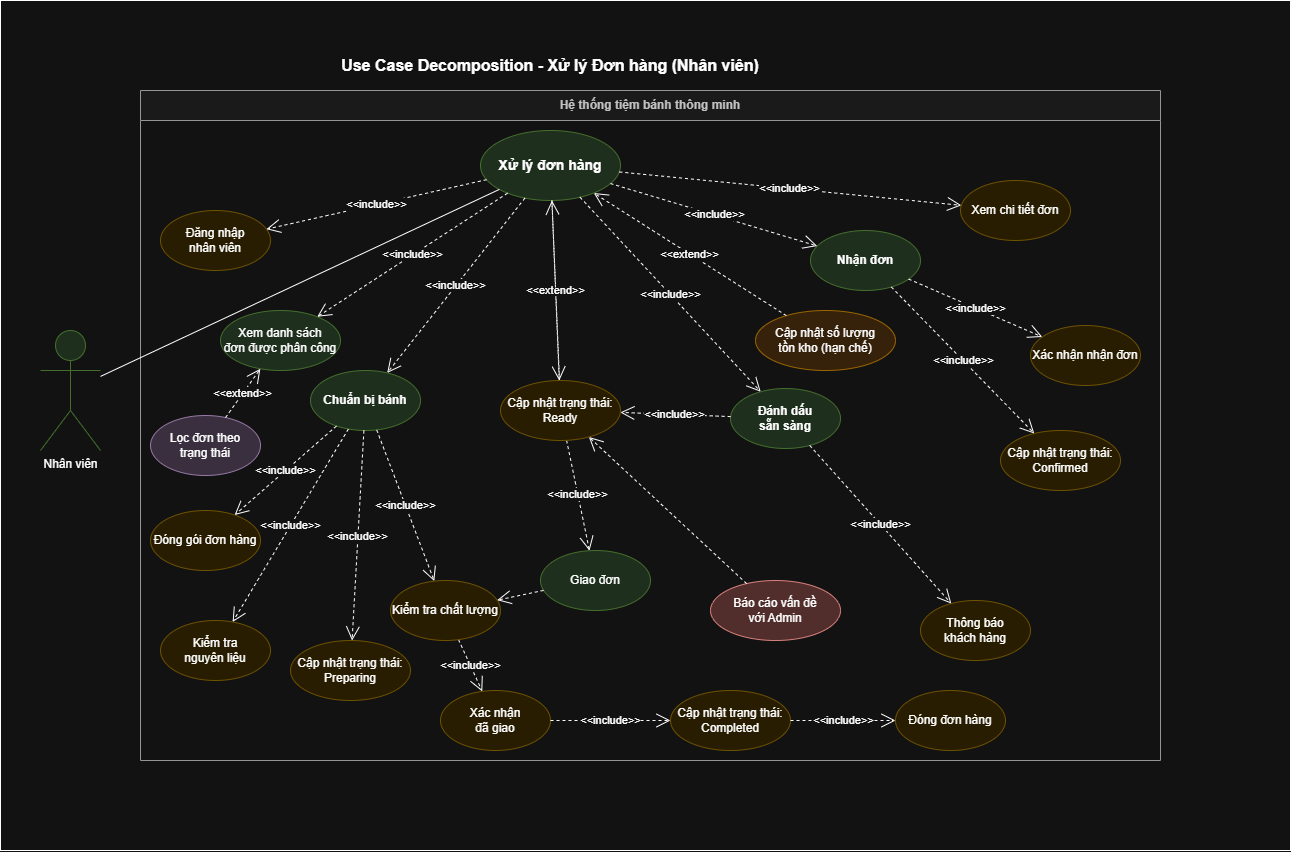

The diagram above was exported from draw.io. Its source (the exported page's mxGraphModel, read from the mxfile embedded in the PNG):
<mxGraphModel dx="1420" dy="1644" grid="1" gridSize="10" guides="1" tooltips="1" connect="1" arrows="1" fold="1" page="1" pageScale="1" pageWidth="1100" pageHeight="750" math="0" shadow="0">
  <root>
    <mxCell id="0" />
    <mxCell id="1" parent="0" />
    <mxCell id="5" parent="1" style="rounded=0;whiteSpace=wrap;html=1;" value="" vertex="1">
      <mxGeometry height="850" width="1290" y="-30" as="geometry" />
    </mxCell>
    <mxCell id="6" parent="1" style="text;html=1;strokeColor=none;fillColor=none;align=center;verticalAlign=middle;whiteSpace=wrap;rounded=0;fontSize=16;fontStyle=1" value="Use Case Decomposition - Xử lý Đơn hàng (Nhân viên)" vertex="1">
      <mxGeometry height="30" width="500" x="300" y="20" as="geometry" />
    </mxCell>
    <mxCell id="7" parent="1" style="swimlane;whiteSpace=wrap;html=1;startSize=30;fillColor=#f5f5f5;strokeColor=#666666;fontColor=#333333;fontSize=12;fontStyle=1" value="Hệ thống tiệm bánh thông minh" vertex="1">
      <mxGeometry height="670" width="1020" x="140" y="60" as="geometry" />
    </mxCell>
    <mxCell id="8" parent="7" style="ellipse;whiteSpace=wrap;html=1;fillColor=#d5e8d4;strokeColor=#82b366;fontSize=14;fontStyle=1" value="Xử lý đơn hàng" vertex="1">
      <mxGeometry height="70" width="140" x="340" y="40" as="geometry" />
    </mxCell>
    <mxCell id="9" parent="7" style="ellipse;whiteSpace=wrap;html=1;fillColor=#fff2cc;strokeColor=#d6b656;" value="Đăng nhập&#10;nhân viên" vertex="1">
      <mxGeometry height="60" width="110" x="20" y="120" as="geometry" />
    </mxCell>
    <mxCell id="10" parent="7" style="ellipse;whiteSpace=wrap;html=1;fillColor=#d5e8d4;strokeColor=#82b366;" value="Xem danh sách&#10;đơn được phân công" vertex="1">
      <mxGeometry height="60" width="120" x="80" y="220" as="geometry" />
    </mxCell>
    <mxCell id="11" parent="7" style="ellipse;whiteSpace=wrap;html=1;fillColor=#e1d5e7;strokeColor=#9673a6;" value="Lọc đơn theo&#10;trạng thái" vertex="1">
      <mxGeometry height="60" width="110" x="10" y="325" as="geometry" />
    </mxCell>
    <mxCell id="12" parent="7" style="ellipse;whiteSpace=wrap;html=1;fillColor=#d5e8d4;strokeColor=#82b366;fontStyle=1" value="Nhận đơn" vertex="1">
      <mxGeometry height="60" width="110" x="670" y="140" as="geometry" />
    </mxCell>
    <mxCell id="13" parent="7" style="ellipse;whiteSpace=wrap;html=1;fillColor=#fff2cc;strokeColor=#d6b656;" value="Xem chi tiết đơn" vertex="1">
      <mxGeometry height="60" width="110" x="820" y="90" as="geometry" />
    </mxCell>
    <mxCell id="14" parent="7" style="ellipse;whiteSpace=wrap;html=1;fillColor=#fff2cc;strokeColor=#d6b656;" value="Xác nhận nhận đơn" vertex="1">
      <mxGeometry height="60" width="110" x="890" y="235" as="geometry" />
    </mxCell>
    <mxCell id="15" parent="7" style="ellipse;whiteSpace=wrap;html=1;fillColor=#fff2cc;strokeColor=#d6b656;" value="Cập nhật trạng thái:&#10;Confirmed" vertex="1">
      <mxGeometry height="60" width="120" x="860" y="340" as="geometry" />
    </mxCell>
    <mxCell id="16" parent="7" style="ellipse;whiteSpace=wrap;html=1;fillColor=#d5e8d4;strokeColor=#82b366;fontStyle=1" value="Chuẩn bị bánh" vertex="1">
      <mxGeometry height="60" width="110" x="170" y="280" as="geometry" />
    </mxCell>
    <mxCell id="17" parent="7" style="ellipse;whiteSpace=wrap;html=1;fillColor=#fff2cc;strokeColor=#d6b656;" value="Kiểm tra&#10;nguyên liệu" vertex="1">
      <mxGeometry height="60" width="110" x="20" y="530" as="geometry" />
    </mxCell>
    <mxCell id="18" parent="7" style="ellipse;whiteSpace=wrap;html=1;fillColor=#fff2cc;strokeColor=#d6b656;" value="Cập nhật trạng thái:&#10;Preparing" vertex="1">
      <mxGeometry height="60" width="120" x="150" y="550" as="geometry" />
    </mxCell>
    <mxCell id="19" parent="7" style="ellipse;whiteSpace=wrap;html=1;fillColor=#fff2cc;strokeColor=#d6b656;" value="Đóng gói đơn hàng" vertex="1">
      <mxGeometry height="60" width="110" x="10" y="420" as="geometry" />
    </mxCell>
    <mxCell id="20" parent="7" style="ellipse;whiteSpace=wrap;html=1;fillColor=#d5e8d4;strokeColor=#82b366;fontStyle=1" value="Đánh dấu&#10;sẵn sàng" vertex="1">
      <mxGeometry height="60" width="110" x="590" y="298" as="geometry" />
    </mxCell>
    <mxCell id="21" parent="7" style="ellipse;whiteSpace=wrap;html=1;fillColor=#fff2cc;strokeColor=#d6b656;" value="Thông báo&#10;khách hàng" vertex="1">
      <mxGeometry height="60" width="110" x="780" y="510" as="geometry" />
    </mxCell>
    <mxCell id="22" parent="7" style="ellipse;whiteSpace=wrap;html=1;fillColor=#d5e8d4;strokeColor=#82b366;" value="Giao đơn" vertex="1">
      <mxGeometry height="60" width="110" x="400" y="460" as="geometry" />
    </mxCell>
    <mxCell id="23" parent="7" style="ellipse;whiteSpace=wrap;html=1;fillColor=#fff2cc;strokeColor=#d6b656;" value="Xác nhận&#10;đã giao" vertex="1">
      <mxGeometry height="60" width="110" x="300" y="600" as="geometry" />
    </mxCell>
    <mxCell id="24" parent="7" style="ellipse;whiteSpace=wrap;html=1;fillColor=#fff2cc;strokeColor=#d6b656;" value="Cập nhật trạng thái:&#10;Completed" vertex="1">
      <mxGeometry height="60" width="120" x="530" y="600" as="geometry" />
    </mxCell>
    <mxCell id="25" parent="7" style="ellipse;whiteSpace=wrap;html=1;fillColor=#fff2cc;strokeColor=#d6b656;" value="Đóng đơn hàng" vertex="1">
      <mxGeometry height="60" width="110" x="755" y="600" as="geometry" />
    </mxCell>
    <mxCell id="26" parent="7" style="ellipse;whiteSpace=wrap;html=1;fillColor=#ffe6cc;strokeColor=#d79b00;" value="Cập nhật số lượng&#10;tồn kho (hạn chế)" vertex="1">
      <mxGeometry height="60" width="140" x="615" y="220" as="geometry" />
    </mxCell>
    <mxCell id="27" parent="7" style="ellipse;whiteSpace=wrap;html=1;fillColor=#f8cecc;strokeColor=#b85450;" value="Báo cáo vấn đề&#10;với Admin" vertex="1">
      <mxGeometry height="60" width="130" x="570" y="490" as="geometry" />
    </mxCell>
    <mxCell id="28" edge="1" parent="7" source="8" style="endArrow=open;endSize=12;dashed=1;html=1;rounded=0;" target="9" value="&amp;lt;&amp;lt;include&amp;gt;&amp;gt;">
      <mxGeometry relative="1" width="160" as="geometry">
        <mxPoint x="300" y="300" as="sourcePoint" />
        <mxPoint x="460" y="300" as="targetPoint" />
      </mxGeometry>
    </mxCell>
    <mxCell id="29" edge="1" parent="7" source="8" style="endArrow=open;endSize=12;dashed=1;html=1;rounded=0;" target="10" value="&amp;lt;&amp;lt;include&amp;gt;&amp;gt;">
      <mxGeometry relative="1" width="160" as="geometry">
        <mxPoint x="300" y="300" as="sourcePoint" />
        <mxPoint x="460" y="300" as="targetPoint" />
      </mxGeometry>
    </mxCell>
    <mxCell id="30" edge="1" parent="7" source="11" style="endArrow=open;endSize=12;dashed=1;html=1;rounded=0;" target="10" value="&amp;lt;&amp;lt;extend&amp;gt;&amp;gt;">
      <mxGeometry relative="1" width="160" as="geometry">
        <mxPoint x="300" y="300" as="sourcePoint" />
        <mxPoint x="460" y="300" as="targetPoint" />
      </mxGeometry>
    </mxCell>
    <mxCell id="31" edge="1" parent="7" source="8" style="endArrow=open;endSize=12;dashed=1;html=1;rounded=0;" target="12" value="&amp;lt;&amp;lt;include&amp;gt;&amp;gt;">
      <mxGeometry relative="1" width="160" as="geometry">
        <mxPoint x="300" y="300" as="sourcePoint" />
        <mxPoint x="460" y="300" as="targetPoint" />
      </mxGeometry>
    </mxCell>
    <mxCell id="32" edge="1" parent="7" source="8" style="endArrow=open;endSize=12;dashed=1;html=1;rounded=0;" target="13" value="&amp;lt;&amp;lt;include&amp;gt;&amp;gt;">
      <mxGeometry relative="1" width="160" as="geometry">
        <mxPoint x="300" y="300" as="sourcePoint" />
        <mxPoint x="460" y="300" as="targetPoint" />
      </mxGeometry>
    </mxCell>
    <mxCell id="33" edge="1" parent="7" source="12" style="endArrow=open;endSize=12;dashed=1;html=1;rounded=0;" target="14" value="&amp;lt;&amp;lt;include&amp;gt;&amp;gt;">
      <mxGeometry relative="1" width="160" as="geometry">
        <mxPoint x="300" y="300" as="sourcePoint" />
        <mxPoint x="460" y="300" as="targetPoint" />
      </mxGeometry>
    </mxCell>
    <mxCell id="34" edge="1" parent="7" source="12" style="endArrow=open;endSize=12;dashed=1;html=1;rounded=0;" target="15" value="&amp;lt;&amp;lt;include&amp;gt;&amp;gt;">
      <mxGeometry relative="1" width="160" as="geometry">
        <mxPoint x="300" y="300" as="sourcePoint" />
        <mxPoint x="460" y="300" as="targetPoint" />
      </mxGeometry>
    </mxCell>
    <mxCell id="35" edge="1" parent="7" source="8" style="endArrow=open;endSize=12;dashed=1;html=1;rounded=0;" target="16" value="&amp;lt;&amp;lt;include&amp;gt;&amp;gt;">
      <mxGeometry relative="1" width="160" as="geometry">
        <mxPoint x="300" y="300" as="sourcePoint" />
        <mxPoint x="460" y="300" as="targetPoint" />
      </mxGeometry>
    </mxCell>
    <mxCell id="36" edge="1" parent="7" source="16" style="endArrow=open;endSize=12;dashed=1;html=1;rounded=0;" target="17" value="&amp;lt;&amp;lt;include&amp;gt;&amp;gt;">
      <mxGeometry relative="1" width="160" as="geometry">
        <mxPoint x="300" y="300" as="sourcePoint" />
        <mxPoint x="460" y="300" as="targetPoint" />
      </mxGeometry>
    </mxCell>
    <mxCell id="37" edge="1" parent="7" source="16" style="endArrow=open;endSize=12;dashed=1;html=1;rounded=0;" target="18" value="&amp;lt;&amp;lt;include&amp;gt;&amp;gt;">
      <mxGeometry relative="1" width="160" as="geometry">
        <mxPoint x="300" y="300" as="sourcePoint" />
        <mxPoint x="460" y="300" as="targetPoint" />
      </mxGeometry>
    </mxCell>
    <mxCell id="38" edge="1" parent="7" source="16" style="endArrow=open;endSize=12;dashed=1;html=1;rounded=0;" target="19" value="&amp;lt;&amp;lt;include&amp;gt;&amp;gt;">
      <mxGeometry relative="1" width="160" as="geometry">
        <mxPoint x="300" y="300" as="sourcePoint" />
        <mxPoint x="460" y="300" as="targetPoint" />
      </mxGeometry>
    </mxCell>
    <mxCell id="39" edge="1" parent="7" source="16" style="endArrow=open;endSize=12;dashed=1;html=1;rounded=0;" target="50" value="&amp;lt;&amp;lt;include&amp;gt;&amp;gt;">
      <mxGeometry relative="1" width="160" as="geometry">
        <mxPoint x="300" y="300" as="sourcePoint" />
        <mxPoint x="460" y="300" as="targetPoint" />
      </mxGeometry>
    </mxCell>
    <mxCell id="40" edge="1" parent="7" source="8" style="endArrow=open;endSize=12;dashed=1;html=1;rounded=0;" target="20" value="&amp;lt;&amp;lt;include&amp;gt;&amp;gt;">
      <mxGeometry relative="1" width="160" as="geometry">
        <mxPoint x="300" y="300" as="sourcePoint" />
        <mxPoint x="460" y="300" as="targetPoint" />
      </mxGeometry>
    </mxCell>
    <mxCell id="41" edge="1" parent="7" source="20" style="endArrow=open;endSize=12;dashed=1;html=1;rounded=0;" target="53" value="&amp;lt;&amp;lt;include&amp;gt;&amp;gt;">
      <mxGeometry relative="1" width="160" as="geometry">
        <mxPoint x="300" y="300" as="sourcePoint" />
        <mxPoint x="460" y="300" as="targetPoint" />
      </mxGeometry>
    </mxCell>
    <mxCell id="42" edge="1" parent="7" source="20" style="endArrow=open;endSize=12;dashed=1;html=1;rounded=0;" target="21" value="&amp;lt;&amp;lt;include&amp;gt;&amp;gt;">
      <mxGeometry relative="1" width="160" as="geometry">
        <mxPoint x="300" y="300" as="sourcePoint" />
        <mxPoint x="460" y="300" as="targetPoint" />
      </mxGeometry>
    </mxCell>
    <mxCell id="43" edge="1" parent="7" source="53" style="endArrow=open;endSize=12;dashed=1;html=1;rounded=0;" target="22" value="&amp;lt;&amp;lt;include&amp;gt;&amp;gt;">
      <mxGeometry relative="1" width="160" as="geometry">
        <mxPoint x="300" y="300" as="sourcePoint" />
        <mxPoint x="460" y="300" as="targetPoint" />
      </mxGeometry>
    </mxCell>
    <mxCell id="44" edge="1" parent="7" source="50" style="endArrow=open;endSize=12;dashed=1;html=1;rounded=0;" target="23" value="&amp;lt;&amp;lt;include&amp;gt;&amp;gt;">
      <mxGeometry relative="1" width="160" as="geometry">
        <mxPoint x="300" y="300" as="sourcePoint" />
        <mxPoint x="460" y="300" as="targetPoint" />
      </mxGeometry>
    </mxCell>
    <mxCell id="45" edge="1" parent="7" source="23" style="endArrow=open;endSize=12;dashed=1;html=1;rounded=0;" target="24" value="&amp;lt;&amp;lt;include&amp;gt;&amp;gt;">
      <mxGeometry relative="1" width="160" as="geometry">
        <mxPoint x="300" y="300" as="sourcePoint" />
        <mxPoint x="460" y="300" as="targetPoint" />
      </mxGeometry>
    </mxCell>
    <mxCell id="46" edge="1" parent="7" source="24" style="endArrow=open;endSize=12;dashed=1;html=1;rounded=0;" target="25" value="&amp;lt;&amp;lt;include&amp;gt;&amp;gt;">
      <mxGeometry relative="1" width="160" as="geometry">
        <mxPoint x="300" y="300" as="sourcePoint" />
        <mxPoint x="460" y="300" as="targetPoint" />
      </mxGeometry>
    </mxCell>
    <mxCell id="47" edge="1" parent="7" source="26" style="endArrow=open;endSize=12;dashed=1;html=1;rounded=0;" target="8" value="&amp;lt;&amp;lt;extend&amp;gt;&amp;gt;">
      <mxGeometry relative="1" width="160" as="geometry">
        <mxPoint x="300" y="300" as="sourcePoint" />
        <mxPoint x="460" y="300" as="targetPoint" />
      </mxGeometry>
    </mxCell>
    <mxCell id="48" edge="1" parent="7" source="53" style="endArrow=open;endSize=12;dashed=1;html=1;rounded=0;" target="8" value="&amp;lt;&amp;lt;extend&amp;gt;&amp;gt;">
      <mxGeometry relative="1" width="160" as="geometry">
        <mxPoint x="300" y="300" as="sourcePoint" />
        <mxPoint x="460" y="300" as="targetPoint" />
      </mxGeometry>
    </mxCell>
    <mxCell id="49" edge="1" parent="7" source="22" style="endArrow=open;endSize=12;dashed=1;html=1;rounded=0;" target="50" value="">
      <mxGeometry relative="1" width="160" as="geometry">
        <mxPoint x="400" y="560" as="sourcePoint" />
        <mxPoint x="680" y="560" as="targetPoint" />
      </mxGeometry>
    </mxCell>
    <mxCell id="50" parent="7" style="ellipse;whiteSpace=wrap;html=1;fillColor=#fff2cc;strokeColor=#d6b656;" value="Kiểm tra chất lượng" vertex="1">
      <mxGeometry height="60" width="110" x="250" y="490" as="geometry" />
    </mxCell>
    <mxCell id="51" edge="1" parent="7" source="8" style="endArrow=open;endSize=12;dashed=1;html=1;rounded=0;" target="53" value="">
      <mxGeometry relative="1" width="160" as="geometry">
        <mxPoint x="589" y="184" as="sourcePoint" />
        <mxPoint x="1002" y="486" as="targetPoint" />
      </mxGeometry>
    </mxCell>
    <mxCell id="52" edge="1" parent="7" source="27" style="endArrow=open;endSize=12;dashed=1;html=1;rounded=0;" target="53" value="">
      <mxGeometry relative="1" width="160" as="geometry">
        <mxPoint x="895" y="651" as="sourcePoint" />
        <mxPoint x="573" y="188" as="targetPoint" />
      </mxGeometry>
    </mxCell>
    <mxCell id="53" parent="7" style="ellipse;whiteSpace=wrap;html=1;fillColor=#fff2cc;strokeColor=#d6b656;" value="Cập nhật trạng thái:&#10;Ready" vertex="1">
      <mxGeometry height="60" width="120" x="360" y="290" as="geometry" />
    </mxCell>
    <mxCell id="54" parent="1" style="shape=umlActor;verticalLabelPosition=bottom;verticalAlign=top;html=1;outlineConnect=0;fillColor=#d5e8d4;strokeColor=#82b366;" value="Nhân viên" vertex="1">
      <mxGeometry height="120" width="60" x="40" y="300" as="geometry" />
    </mxCell>
    <mxCell id="55" edge="1" parent="1" source="54" style="endArrow=none;html=1;rounded=0;" target="8" value="">
      <mxGeometry height="50" relative="1" width="50" as="geometry">
        <mxPoint x="400" y="500" as="sourcePoint" />
        <mxPoint x="450" y="450" as="targetPoint" />
      </mxGeometry>
    </mxCell>
  </root>
</mxGraphModel>